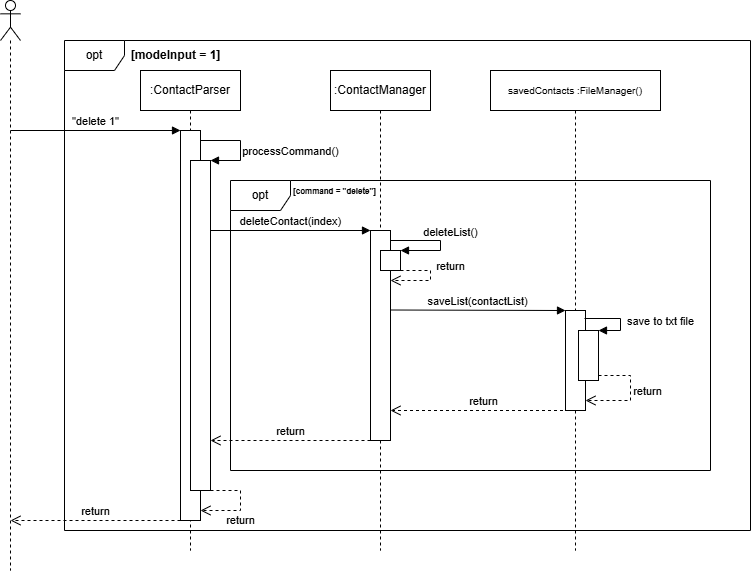

The diagram above was exported from draw.io. Its source (the exported page's mxGraphModel, read from the mxfile embedded in the PNG):
<mxGraphModel dx="1216" dy="539" grid="0" gridSize="10" guides="1" tooltips="1" connect="1" arrows="1" fold="1" page="1" pageScale="1" pageWidth="827" pageHeight="1169" math="0" shadow="0">
  <root>
    <mxCell id="0" />
    <mxCell id="1" parent="0" />
    <mxCell id="oPWgH64V9z8WbR9dQK59-2" value="" style="shape=umlLifeline;perimeter=lifelinePerimeter;whiteSpace=wrap;html=1;container=1;dropTarget=0;collapsible=0;recursiveResize=0;outlineConnect=0;portConstraint=eastwest;newEdgeStyle={&quot;curved&quot;:0,&quot;rounded&quot;:0};participant=umlActor;" vertex="1" parent="1">
      <mxGeometry x="50" y="20" width="20" height="570" as="geometry" />
    </mxCell>
    <mxCell id="oPWgH64V9z8WbR9dQK59-3" value="opt" style="shape=umlFrame;whiteSpace=wrap;html=1;pointerEvents=0;" vertex="1" parent="1">
      <mxGeometry x="114" y="60" width="686" height="490" as="geometry" />
    </mxCell>
    <mxCell id="oPWgH64V9z8WbR9dQK59-5" value="&lt;b&gt;[modeInput = 1]&lt;/b&gt;" style="text;html=1;align=center;verticalAlign=middle;resizable=0;points=[];autosize=1;strokeColor=none;fillColor=none;" vertex="1" parent="1">
      <mxGeometry x="170" y="60" width="110" height="30" as="geometry" />
    </mxCell>
    <mxCell id="oPWgH64V9z8WbR9dQK59-6" value=":ContactManager" style="shape=umlLifeline;perimeter=lifelinePerimeter;whiteSpace=wrap;html=1;container=1;dropTarget=0;collapsible=0;recursiveResize=0;outlineConnect=0;portConstraint=eastwest;newEdgeStyle={&quot;curved&quot;:0,&quot;rounded&quot;:0};" vertex="1" parent="1">
      <mxGeometry x="380" y="90" width="100" height="480" as="geometry" />
    </mxCell>
    <mxCell id="oPWgH64V9z8WbR9dQK59-13" value="" style="html=1;points=[[0,0,0,0,5],[0,1,0,0,-5],[1,0,0,0,5],[1,1,0,0,-5]];perimeter=orthogonalPerimeter;outlineConnect=0;targetShapes=umlLifeline;portConstraint=eastwest;newEdgeStyle={&quot;curved&quot;:0,&quot;rounded&quot;:0};" vertex="1" parent="oPWgH64V9z8WbR9dQK59-6">
      <mxGeometry x="40" y="160" width="20" height="210" as="geometry" />
    </mxCell>
    <mxCell id="oPWgH64V9z8WbR9dQK59-17" value="" style="html=1;points=[[0,0,0,0,5],[0,1,0,0,-5],[1,0,0,0,5],[1,1,0,0,-5]];perimeter=orthogonalPerimeter;outlineConnect=0;targetShapes=umlLifeline;portConstraint=eastwest;newEdgeStyle={&quot;curved&quot;:0,&quot;rounded&quot;:0};" vertex="1" parent="oPWgH64V9z8WbR9dQK59-6">
      <mxGeometry x="50" y="180" width="20" height="20" as="geometry" />
    </mxCell>
    <mxCell id="oPWgH64V9z8WbR9dQK59-19" value="return" style="html=1;verticalAlign=bottom;endArrow=open;dashed=1;endSize=8;curved=0;rounded=0;" edge="1" parent="oPWgH64V9z8WbR9dQK59-6" target="oPWgH64V9z8WbR9dQK59-13">
      <mxGeometry x="-0.1111" y="20" relative="1" as="geometry">
        <mxPoint x="70" y="200" as="sourcePoint" />
        <mxPoint x="30" y="240" as="targetPoint" />
        <Array as="points">
          <mxPoint x="100" y="200" />
          <mxPoint x="100" y="210" />
        </Array>
        <mxPoint as="offset" />
      </mxGeometry>
    </mxCell>
    <mxCell id="oPWgH64V9z8WbR9dQK59-7" value=":ContactParser" style="shape=umlLifeline;perimeter=lifelinePerimeter;whiteSpace=wrap;html=1;container=1;dropTarget=0;collapsible=0;recursiveResize=0;outlineConnect=0;portConstraint=eastwest;newEdgeStyle={&quot;curved&quot;:0,&quot;rounded&quot;:0};" vertex="1" parent="1">
      <mxGeometry x="190" y="90" width="100" height="480" as="geometry" />
    </mxCell>
    <mxCell id="oPWgH64V9z8WbR9dQK59-9" value="" style="html=1;points=[[0,0,0,0,5],[0,1,0,0,-5],[1,0,0,0,5],[1,1,0,0,-5]];perimeter=orthogonalPerimeter;outlineConnect=0;targetShapes=umlLifeline;portConstraint=eastwest;newEdgeStyle={&quot;curved&quot;:0,&quot;rounded&quot;:0};" vertex="1" parent="oPWgH64V9z8WbR9dQK59-7">
      <mxGeometry x="40" y="60" width="20" height="390" as="geometry" />
    </mxCell>
    <mxCell id="oPWgH64V9z8WbR9dQK59-11" value="" style="html=1;points=[[0,0,0,0,5],[0,1,0,0,-5],[1,0,0,0,5],[1,1,0,0,-5]];perimeter=orthogonalPerimeter;outlineConnect=0;targetShapes=umlLifeline;portConstraint=eastwest;newEdgeStyle={&quot;curved&quot;:0,&quot;rounded&quot;:0};" vertex="1" parent="oPWgH64V9z8WbR9dQK59-7">
      <mxGeometry x="50" y="90" width="20" height="330" as="geometry" />
    </mxCell>
    <mxCell id="oPWgH64V9z8WbR9dQK59-28" value="return" style="html=1;verticalAlign=bottom;endArrow=open;dashed=1;endSize=8;curved=0;rounded=0;" edge="1" parent="oPWgH64V9z8WbR9dQK59-7" source="oPWgH64V9z8WbR9dQK59-11" target="oPWgH64V9z8WbR9dQK59-9">
      <mxGeometry x="0.1111" y="-20" relative="1" as="geometry">
        <mxPoint x="139" y="430" as="sourcePoint" />
        <mxPoint x="59" y="430" as="targetPoint" />
        <Array as="points">
          <mxPoint x="100" y="420" />
          <mxPoint x="100" y="440" />
        </Array>
        <mxPoint x="20" y="20" as="offset" />
      </mxGeometry>
    </mxCell>
    <mxCell id="oPWgH64V9z8WbR9dQK59-8" value="&quot;delete 1&quot;" style="html=1;verticalAlign=bottom;endArrow=block;curved=0;rounded=0;" edge="1" parent="1">
      <mxGeometry width="80" relative="1" as="geometry">
        <mxPoint x="60" y="150" as="sourcePoint" />
        <mxPoint x="230" y="150" as="targetPoint" />
      </mxGeometry>
    </mxCell>
    <mxCell id="oPWgH64V9z8WbR9dQK59-10" value="processCommand()" style="html=1;verticalAlign=bottom;endArrow=block;curved=0;rounded=0;entryX=1;entryY=0;entryDx=0;entryDy=0;entryPerimeter=0;" edge="1" parent="1" target="oPWgH64V9z8WbR9dQK59-11">
      <mxGeometry x="0.3333" y="-50" width="80" relative="1" as="geometry">
        <mxPoint x="250" y="160" as="sourcePoint" />
        <mxPoint x="250" y="180" as="targetPoint" />
        <Array as="points">
          <mxPoint x="290" y="160" />
          <mxPoint x="290" y="180" />
        </Array>
        <mxPoint x="50" y="50" as="offset" />
      </mxGeometry>
    </mxCell>
    <mxCell id="oPWgH64V9z8WbR9dQK59-14" value="deleteContact(index)" style="html=1;verticalAlign=bottom;endArrow=block;curved=0;rounded=0;" edge="1" parent="1" target="oPWgH64V9z8WbR9dQK59-13">
      <mxGeometry width="80" relative="1" as="geometry">
        <mxPoint x="260" y="250" as="sourcePoint" />
        <mxPoint x="420" y="250" as="targetPoint" />
      </mxGeometry>
    </mxCell>
    <mxCell id="oPWgH64V9z8WbR9dQK59-15" value="opt" style="shape=umlFrame;whiteSpace=wrap;html=1;pointerEvents=0;" vertex="1" parent="1">
      <mxGeometry x="280" y="200" width="480" height="290" as="geometry" />
    </mxCell>
    <mxCell id="oPWgH64V9z8WbR9dQK59-16" value="&lt;b&gt;&lt;font style=&quot;font-size: 8px;&quot;&gt;[command = &quot;delete&quot;]&lt;/font&gt;&lt;/b&gt;" style="text;html=1;align=center;verticalAlign=middle;resizable=0;points=[];autosize=1;strokeColor=none;fillColor=none;" vertex="1" parent="1">
      <mxGeometry x="329" y="195" width="110" height="30" as="geometry" />
    </mxCell>
    <mxCell id="oPWgH64V9z8WbR9dQK59-18" value="deleteList()" style="html=1;verticalAlign=bottom;endArrow=block;curved=0;rounded=0;" edge="1" parent="1" target="oPWgH64V9z8WbR9dQK59-17">
      <mxGeometry y="10" width="80" relative="1" as="geometry">
        <mxPoint x="440" y="260" as="sourcePoint" />
        <mxPoint x="520" y="260" as="targetPoint" />
        <Array as="points">
          <mxPoint x="490" y="260" />
          <mxPoint x="490" y="270" />
        </Array>
        <mxPoint as="offset" />
      </mxGeometry>
    </mxCell>
    <mxCell id="oPWgH64V9z8WbR9dQK59-20" value="&lt;font style=&quot;font-size: 10px;&quot;&gt;savedContacts :FileManager()&lt;/font&gt;" style="shape=umlLifeline;perimeter=lifelinePerimeter;whiteSpace=wrap;html=1;container=1;dropTarget=0;collapsible=0;recursiveResize=0;outlineConnect=0;portConstraint=eastwest;newEdgeStyle={&quot;curved&quot;:0,&quot;rounded&quot;:0};" vertex="1" parent="1">
      <mxGeometry x="540" y="90" width="170" height="480" as="geometry" />
    </mxCell>
    <mxCell id="oPWgH64V9z8WbR9dQK59-22" value="" style="html=1;points=[[0,0,0,0,5],[0,1,0,0,-5],[1,0,0,0,5],[1,1,0,0,-5]];perimeter=orthogonalPerimeter;outlineConnect=0;targetShapes=umlLifeline;portConstraint=eastwest;newEdgeStyle={&quot;curved&quot;:0,&quot;rounded&quot;:0};" vertex="1" parent="oPWgH64V9z8WbR9dQK59-20">
      <mxGeometry x="75" y="240" width="20" height="100" as="geometry" />
    </mxCell>
    <mxCell id="oPWgH64V9z8WbR9dQK59-23" value="" style="html=1;points=[[0,0,0,0,5],[0,1,0,0,-5],[1,0,0,0,5],[1,1,0,0,-5]];perimeter=orthogonalPerimeter;outlineConnect=0;targetShapes=umlLifeline;portConstraint=eastwest;newEdgeStyle={&quot;curved&quot;:0,&quot;rounded&quot;:0};" vertex="1" parent="oPWgH64V9z8WbR9dQK59-20">
      <mxGeometry x="88" y="260" width="20" height="50" as="geometry" />
    </mxCell>
    <mxCell id="oPWgH64V9z8WbR9dQK59-25" value="return" style="html=1;verticalAlign=bottom;endArrow=open;dashed=1;endSize=8;curved=0;rounded=0;exitX=1;exitY=1;exitDx=0;exitDy=-5;exitPerimeter=0;" edge="1" parent="oPWgH64V9z8WbR9dQK59-20" source="oPWgH64V9z8WbR9dQK59-23" target="oPWgH64V9z8WbR9dQK59-22">
      <mxGeometry x="0.1753" y="-20" relative="1" as="geometry">
        <mxPoint x="180" y="330" as="sourcePoint" />
        <mxPoint x="100" y="330" as="targetPoint" />
        <Array as="points">
          <mxPoint x="140" y="305" />
          <mxPoint x="140" y="330" />
        </Array>
        <mxPoint x="20" y="20" as="offset" />
      </mxGeometry>
    </mxCell>
    <mxCell id="oPWgH64V9z8WbR9dQK59-21" value="saveList(contactList)" style="html=1;verticalAlign=bottom;endArrow=block;curved=0;rounded=0;" edge="1" parent="1" target="oPWgH64V9z8WbR9dQK59-22">
      <mxGeometry width="80" relative="1" as="geometry">
        <mxPoint x="440" y="329.5" as="sourcePoint" />
        <mxPoint x="610" y="330" as="targetPoint" />
      </mxGeometry>
    </mxCell>
    <mxCell id="oPWgH64V9z8WbR9dQK59-24" value="save to txt file" style="html=1;verticalAlign=bottom;endArrow=block;curved=0;rounded=0;" edge="1" parent="1" target="oPWgH64V9z8WbR9dQK59-23">
      <mxGeometry x="0.3714" y="-40" width="80" relative="1" as="geometry">
        <mxPoint x="634" y="338" as="sourcePoint" />
        <mxPoint x="714" y="338" as="targetPoint" />
        <Array as="points">
          <mxPoint x="670" y="338" />
          <mxPoint x="670" y="350" />
        </Array>
        <mxPoint x="40" y="40" as="offset" />
      </mxGeometry>
    </mxCell>
    <mxCell id="oPWgH64V9z8WbR9dQK59-26" value="return" style="html=1;verticalAlign=bottom;endArrow=open;dashed=1;endSize=8;curved=0;rounded=0;" edge="1" parent="1" source="oPWgH64V9z8WbR9dQK59-20">
      <mxGeometry relative="1" as="geometry">
        <mxPoint x="520" y="430" as="sourcePoint" />
        <mxPoint x="440" y="430" as="targetPoint" />
      </mxGeometry>
    </mxCell>
    <mxCell id="oPWgH64V9z8WbR9dQK59-27" value="return" style="html=1;verticalAlign=bottom;endArrow=open;dashed=1;endSize=8;curved=0;rounded=0;" edge="1" parent="1">
      <mxGeometry relative="1" as="geometry">
        <mxPoint x="420" y="460" as="sourcePoint" />
        <mxPoint x="260" y="460" as="targetPoint" />
      </mxGeometry>
    </mxCell>
    <mxCell id="oPWgH64V9z8WbR9dQK59-29" value="return" style="html=1;verticalAlign=bottom;endArrow=open;dashed=1;endSize=8;curved=0;rounded=0;" edge="1" parent="1" source="oPWgH64V9z8WbR9dQK59-9">
      <mxGeometry relative="1" as="geometry">
        <mxPoint x="140" y="540" as="sourcePoint" />
        <mxPoint x="60" y="540" as="targetPoint" />
      </mxGeometry>
    </mxCell>
  </root>
</mxGraphModel>